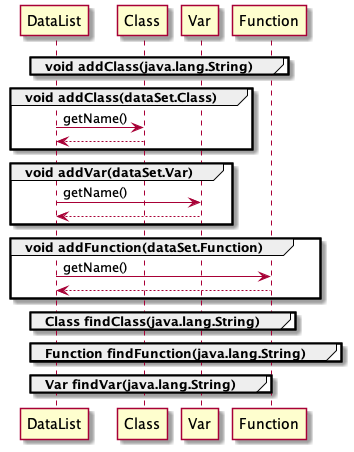

The diagram above was rendered by PlantUML. Its source (embedded in the PNG):
@startuml
group void addClass(java.lang.String)
end

group void addClass(dataSet.Class)
	DataList->Class : getName()
		Class-->DataList
end

group void addVar(dataSet.Var)
	DataList->Var : getName()
		Var-->DataList
end

group void addFunction(dataSet.Function)
	DataList->Function : getName()
		Function-->DataList
end

group Class findClass(java.lang.String)
end

group Function findFunction(java.lang.String)
end

group Var findVar(java.lang.String)
end

@enduml